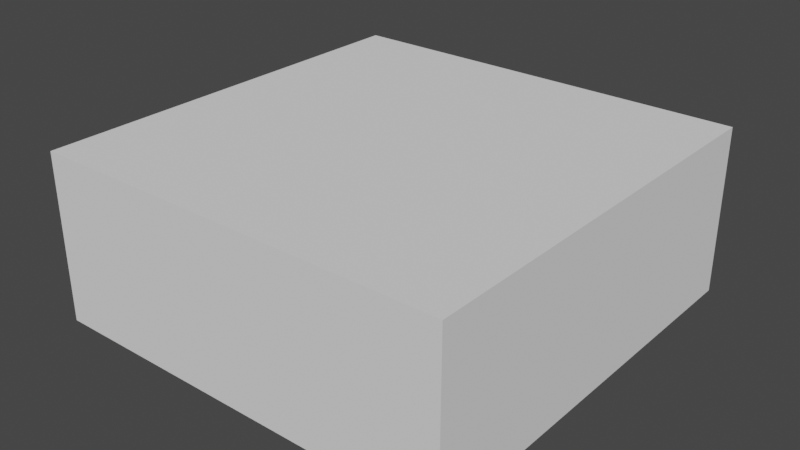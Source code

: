 # Source: Bottom25x25.blend  (saved by Blender 3.4.6; exported with 4.5.12 LTS)
import bpy
from mathutils import Matrix  # noqa: F401  (used for matrix-valued properties, if any)

bpy.ops.wm.read_factory_settings(use_empty=True)
scene = bpy.context.scene
scene.name = 'Scene'

# ---- collections
col_collection = bpy.data.collections.new('Collection'); scene.collection.children.link(col_collection)

# ---- world
world_world = bpy.data.worlds.new('World'); scene.world = world_world
world_world.use_nodes = True; world_world.node_tree.nodes.clear()
_N = world_world.node_tree.nodes; _L = world_world.node_tree.links
n0 = _N.new('ShaderNodeOutputWorld'); n0.name = 'World Output'; n0.location = (300, 300)
n1 = _N.new('ShaderNodeBackground'); n1.name = 'Background'; n1.location = (10, 300)
n1.inputs[0].default_value = (0.05088, 0.05088, 0.05088, 1.0)
_L.new(n1.outputs[0], n0.inputs[0])
n0.is_active_output = True
world_world.color = (0.05088, 0.05088, 0.05088)
world_world.use_sun_shadow = False
world_world.sun_shadow_jitter_overblur = 0.0

# ---- meshes
me_cube_001 = bpy.data.meshes.new('Cube.001')
me_cube_001.from_pydata([(-0.125, -0.125, -0.1), (-0.125, -0.125, 0.0), (-0.125, 0.125, -0.1), (-0.125, 0.125, 0.0), (0.125, -0.125, -0.1), (0.125, -0.125, 0.0), (0.125, 0.125, -0.1), (0.125, 0.125, 0.0)], [], [(0, 1, 3, 2), (2, 3, 7, 6), (6, 7, 5, 4), (4, 5, 1, 0), (2, 6, 4, 0), (7, 3, 1, 5)])
_uv = me_cube_001.uv_layers.new(name='UVMap')
_uv.uv.foreach_set('vector', [1.365e-07, 4.539e-08, 1.366e-07, 4.539e-08, 1.366e-07, 4.544e-08, 1.365e-07, 4.544e-08, 1.365e-07, 4.544e-08, 1.366e-07, 4.544e-08, 1.366e-07, 4.549e-08, 1.365e-07, 4.549e-08, 1.365e-07, 4.549e-08, 1.366e-07, 4.549e-08, 1.366e-07, 4.554e-08, 1.365e-07, 4.554e-08, 1.365e-07, 4.554e-08, 1.366e-07, 4.554e-08, 1.366e-07, 4.56e-08, 1.365e-07, 4.56e-08, 1.365e-07, 4.549e-08, 1.365e-07, 4.549e-08, 1.365e-07, 4.554e-08, 1.365e-07, 4.554e-08, 0.0, 0.0, 0.25, 0.0, 0.25, 0.25, 0.0, 0.25])
me_cube_001.update()

# ---- objects
ob_bottom25x25 = bpy.data.objects.new('Bottom25x25', me_cube_001)

# ---- transforms, parenting, visibility, modifiers, constraints
ob_bottom25x25.location = (0.0, 0.0, 0.0)

# ---- collection membership
col_collection.objects.link(ob_bottom25x25)

# ---- scene / render settings (as saved in the file)
scene.frame_start = 1; scene.frame_end = 250; scene.frame_set(1)
scene.render.engine = 'BLENDER_EEVEE_NEXT'
scene.cycles.sampling_pattern = 'TABULATED_SOBOL'
scene.cycles.use_light_tree = False
scene.view_settings.view_transform = 'Filmic'
bpy.context.view_layer.update()

# ---- added for rendering (the .blend has no active camera and no usable light): camera, sun
cam_auto = bpy.data.cameras.new('AutoCamera')
cam_auto.lens = 50.0
cam_auto.sensor_width = 36.0
cam_auto.clip_end = 1000.0
ob_auto_camera = bpy.data.objects.new('AutoCamera', cam_auto)
scene.collection.objects.link(ob_auto_camera)
ob_auto_camera.location = (0.339949, -0.407939, 0.221959)
ob_auto_camera.rotation_euler = (1.09748, -7.21219e-08, 0.694738)
scene.camera = ob_auto_camera
light_auto_sun = bpy.data.lights.new('AutoSun', 'SUN')
light_auto_sun.energy = 3.0
light_auto_sun.angle = 0.0523599
ob_auto_sun = bpy.data.objects.new('AutoSun', light_auto_sun)
scene.collection.objects.link(ob_auto_sun)
ob_auto_sun.rotation_euler = (0.872665, 0.174533, 0.523599)
bpy.context.view_layer.update()
